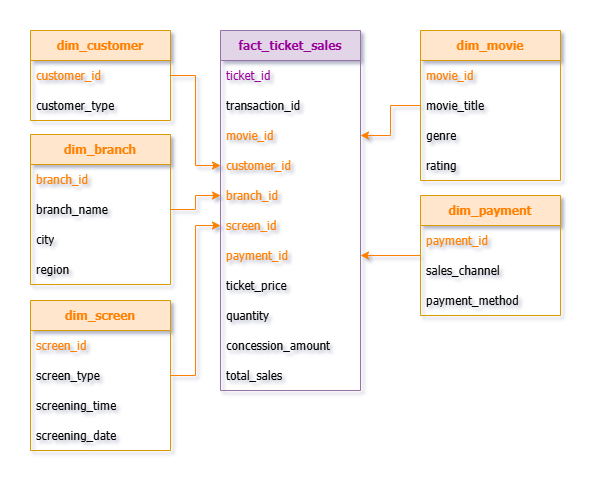

The diagram above was exported from draw.io. Its source (the exported page's mxGraphModel, read from the mxfile embedded in the PNG):
<mxGraphModel dx="1167" dy="608" grid="1" gridSize="10" guides="1" tooltips="1" connect="1" arrows="1" fold="1" page="1" pageScale="1" pageWidth="850" pageHeight="1100" math="0" shadow="0">
  <root>
    <mxCell id="0" />
    <mxCell id="1" parent="0" />
    <mxCell id="MQGvHz3pWe2yy5Zh64lE-11" parent="1" style="swimlane;fontStyle=0;childLayout=stackLayout;horizontal=1;startSize=30;horizontalStack=0;resizeParent=1;resizeParentMax=0;resizeLast=0;collapsible=1;marginBottom=0;whiteSpace=wrap;html=1;verticalAlign=middle;fillColor=#e1d5e7;strokeColor=#9673a6;fontFamily=Tahoma;" value="&lt;b&gt;&lt;font style=&quot;color: rgb(153, 0, 153);&quot;&gt;fact_ticket_sales&lt;/font&gt;&lt;/b&gt;" vertex="1">
      <mxGeometry height="360" width="140" x="350" y="340" as="geometry">
        <mxRectangle height="30" width="60" x="360" y="570" as="alternateBounds" />
      </mxGeometry>
    </mxCell>
    <mxCell id="MQGvHz3pWe2yy5Zh64lE-12" parent="MQGvHz3pWe2yy5Zh64lE-11" style="text;strokeColor=none;fillColor=none;align=left;verticalAlign=middle;spacingLeft=4;spacingRight=4;overflow=hidden;points=[[0,0.5],[1,0.5]];portConstraint=eastwest;rotatable=0;whiteSpace=wrap;html=1;fontFamily=Tahoma;" value="&lt;font style=&quot;color: rgb(153, 0, 153);&quot;&gt;ticket_id&lt;/font&gt;" vertex="1">
      <mxGeometry height="30" width="140" y="30" as="geometry" />
    </mxCell>
    <mxCell id="MQGvHz3pWe2yy5Zh64lE-13" parent="MQGvHz3pWe2yy5Zh64lE-11" style="text;strokeColor=none;fillColor=none;align=left;verticalAlign=middle;spacingLeft=4;spacingRight=4;overflow=hidden;points=[[0,0.5],[1,0.5]];portConstraint=eastwest;rotatable=0;whiteSpace=wrap;html=1;fontFamily=Tahoma;" value="&lt;font style=&quot;color: rgb(0, 0, 0);&quot;&gt;transaction_id&lt;/font&gt;" vertex="1">
      <mxGeometry height="30" width="140" y="60" as="geometry" />
    </mxCell>
    <mxCell id="MQGvHz3pWe2yy5Zh64lE-30" parent="MQGvHz3pWe2yy5Zh64lE-11" style="text;strokeColor=none;fillColor=none;align=left;verticalAlign=middle;spacingLeft=4;spacingRight=4;overflow=hidden;points=[[0,0.5],[1,0.5]];portConstraint=eastwest;rotatable=0;whiteSpace=wrap;html=1;fontFamily=Tahoma;" value="&lt;font style=&quot;color: rgb(255, 128, 0);&quot;&gt;movie_id&lt;/font&gt;" vertex="1">
      <mxGeometry height="30" width="140" y="90" as="geometry" />
    </mxCell>
    <mxCell id="MQGvHz3pWe2yy5Zh64lE-104" parent="MQGvHz3pWe2yy5Zh64lE-11" style="text;strokeColor=none;fillColor=none;align=left;verticalAlign=middle;spacingLeft=4;spacingRight=4;overflow=hidden;points=[[0,0.5],[1,0.5]];portConstraint=eastwest;rotatable=0;whiteSpace=wrap;html=1;fontFamily=Tahoma;" value="&lt;font style=&quot;color: rgb(255, 128, 0);&quot;&gt;customer_id&lt;/font&gt;" vertex="1">
      <mxGeometry height="30" width="140" y="120" as="geometry" />
    </mxCell>
    <mxCell id="MQGvHz3pWe2yy5Zh64lE-103" parent="MQGvHz3pWe2yy5Zh64lE-11" style="text;strokeColor=none;fillColor=none;align=left;verticalAlign=middle;spacingLeft=4;spacingRight=4;overflow=hidden;points=[[0,0.5],[1,0.5]];portConstraint=eastwest;rotatable=0;whiteSpace=wrap;html=1;fontFamily=Tahoma;" value="&lt;font style=&quot;color: rgb(255, 128, 0);&quot;&gt;branch_id&lt;/font&gt;" vertex="1">
      <mxGeometry height="30" width="140" y="150" as="geometry" />
    </mxCell>
    <mxCell id="MQGvHz3pWe2yy5Zh64lE-118" parent="MQGvHz3pWe2yy5Zh64lE-11" style="text;strokeColor=none;fillColor=none;align=left;verticalAlign=middle;spacingLeft=4;spacingRight=4;overflow=hidden;points=[[0,0.5],[1,0.5]];portConstraint=eastwest;rotatable=0;whiteSpace=wrap;html=1;fontFamily=Tahoma;" value="&lt;font style=&quot;color: rgb(255, 128, 0);&quot;&gt;screen_id&lt;/font&gt;" vertex="1">
      <mxGeometry height="30" width="140" y="180" as="geometry" />
    </mxCell>
    <mxCell id="MQGvHz3pWe2yy5Zh64lE-120" parent="MQGvHz3pWe2yy5Zh64lE-11" style="text;strokeColor=none;fillColor=none;align=left;verticalAlign=middle;spacingLeft=4;spacingRight=4;overflow=hidden;points=[[0,0.5],[1,0.5]];portConstraint=eastwest;rotatable=0;whiteSpace=wrap;html=1;fontFamily=Tahoma;" value="&lt;font style=&quot;color: rgb(255, 128, 0);&quot;&gt;payment_id&lt;/font&gt;" vertex="1">
      <mxGeometry height="30" width="140" y="210" as="geometry" />
    </mxCell>
    <mxCell id="MQGvHz3pWe2yy5Zh64lE-66" parent="MQGvHz3pWe2yy5Zh64lE-11" style="text;strokeColor=none;fillColor=none;align=left;verticalAlign=middle;spacingLeft=4;spacingRight=4;overflow=hidden;points=[[0,0.5],[1,0.5]];portConstraint=eastwest;rotatable=0;whiteSpace=wrap;html=1;fontFamily=Tahoma;" value="ticket_price" vertex="1">
      <mxGeometry height="30" width="140" y="240" as="geometry" />
    </mxCell>
    <mxCell id="MQGvHz3pWe2yy5Zh64lE-67" parent="MQGvHz3pWe2yy5Zh64lE-11" style="text;strokeColor=none;fillColor=none;align=left;verticalAlign=middle;spacingLeft=4;spacingRight=4;overflow=hidden;points=[[0,0.5],[1,0.5]];portConstraint=eastwest;rotatable=0;whiteSpace=wrap;html=1;fontFamily=Tahoma;" value="quantity" vertex="1">
      <mxGeometry height="30" width="140" y="270" as="geometry" />
    </mxCell>
    <mxCell id="MQGvHz3pWe2yy5Zh64lE-68" parent="MQGvHz3pWe2yy5Zh64lE-11" style="text;strokeColor=none;fillColor=none;align=left;verticalAlign=middle;spacingLeft=4;spacingRight=4;overflow=hidden;points=[[0,0.5],[1,0.5]];portConstraint=eastwest;rotatable=0;whiteSpace=wrap;html=1;fontFamily=Tahoma;" value="concession_amount" vertex="1">
      <mxGeometry height="30" width="140" y="300" as="geometry" />
    </mxCell>
    <mxCell id="MQGvHz3pWe2yy5Zh64lE-73" parent="MQGvHz3pWe2yy5Zh64lE-11" style="text;strokeColor=none;fillColor=none;align=left;verticalAlign=middle;spacingLeft=4;spacingRight=4;overflow=hidden;points=[[0,0.5],[1,0.5]];portConstraint=eastwest;rotatable=0;whiteSpace=wrap;html=1;fontFamily=Tahoma;" value="total_sales" vertex="1">
      <mxGeometry height="30" width="140" y="330" as="geometry" />
    </mxCell>
    <mxCell id="MQGvHz3pWe2yy5Zh64lE-109" edge="1" parent="1" source="MQGvHz3pWe2yy5Zh64lE-74" style="edgeStyle=orthogonalEdgeStyle;rounded=0;orthogonalLoop=1;jettySize=auto;html=1;entryX=1;entryY=0.5;entryDx=0;entryDy=0;strokeColor=#FF8000;" target="MQGvHz3pWe2yy5Zh64lE-30">
      <mxGeometry relative="1" as="geometry" />
    </mxCell>
    <mxCell id="MQGvHz3pWe2yy5Zh64lE-74" parent="1" style="swimlane;fontStyle=0;childLayout=stackLayout;horizontal=1;startSize=30;horizontalStack=0;resizeParent=1;resizeParentMax=0;resizeLast=0;collapsible=1;marginBottom=0;whiteSpace=wrap;html=1;verticalAlign=middle;fillColor=#ffe6cc;strokeColor=#d79b00;" value="&lt;b&gt;&lt;font face=&quot;Tahoma&quot; style=&quot;color: rgb(255, 128, 0);&quot;&gt;dim_movie&lt;/font&gt;&lt;/b&gt;" vertex="1">
      <mxGeometry height="150" width="140" x="550" y="340" as="geometry">
        <mxRectangle height="30" width="60" x="360" y="570" as="alternateBounds" />
      </mxGeometry>
    </mxCell>
    <mxCell id="MQGvHz3pWe2yy5Zh64lE-75" parent="MQGvHz3pWe2yy5Zh64lE-74" style="text;strokeColor=none;fillColor=none;align=left;verticalAlign=middle;spacingLeft=4;spacingRight=4;overflow=hidden;points=[[0,0.5],[1,0.5]];portConstraint=eastwest;rotatable=0;whiteSpace=wrap;html=1;fontFamily=Tahoma;" value="&lt;font style=&quot;color: rgb(255, 128, 0);&quot;&gt;movie_id&lt;/font&gt;" vertex="1">
      <mxGeometry height="30" width="140" y="30" as="geometry" />
    </mxCell>
    <mxCell id="MQGvHz3pWe2yy5Zh64lE-76" parent="MQGvHz3pWe2yy5Zh64lE-74" style="text;strokeColor=none;fillColor=none;align=left;verticalAlign=middle;spacingLeft=4;spacingRight=4;overflow=hidden;points=[[0,0.5],[1,0.5]];portConstraint=eastwest;rotatable=0;whiteSpace=wrap;html=1;fontFamily=Tahoma;" value="movie_title" vertex="1">
      <mxGeometry height="30" width="140" y="60" as="geometry" />
    </mxCell>
    <mxCell id="MQGvHz3pWe2yy5Zh64lE-77" parent="MQGvHz3pWe2yy5Zh64lE-74" style="text;strokeColor=none;fillColor=none;align=left;verticalAlign=middle;spacingLeft=4;spacingRight=4;overflow=hidden;points=[[0,0.5],[1,0.5]];portConstraint=eastwest;rotatable=0;whiteSpace=wrap;html=1;fontFamily=Tahoma;" value="genre" vertex="1">
      <mxGeometry height="30" width="140" y="90" as="geometry" />
    </mxCell>
    <mxCell id="MQGvHz3pWe2yy5Zh64lE-78" parent="MQGvHz3pWe2yy5Zh64lE-74" style="text;strokeColor=none;fillColor=none;align=left;verticalAlign=middle;spacingLeft=4;spacingRight=4;overflow=hidden;points=[[0,0.5],[1,0.5]];portConstraint=eastwest;rotatable=0;whiteSpace=wrap;html=1;fontFamily=Tahoma;" value="rating" vertex="1">
      <mxGeometry height="30" width="140" y="120" as="geometry" />
    </mxCell>
    <mxCell id="MQGvHz3pWe2yy5Zh64lE-112" edge="1" parent="1" source="MQGvHz3pWe2yy5Zh64lE-61" style="edgeStyle=orthogonalEdgeStyle;rounded=0;orthogonalLoop=1;jettySize=auto;html=1;entryX=0;entryY=0.5;entryDx=0;entryDy=0;strokeColor=#FF8000;exitX=1;exitY=0.5;exitDx=0;exitDy=0;" target="MQGvHz3pWe2yy5Zh64lE-103">
      <mxGeometry relative="1" as="geometry" />
    </mxCell>
    <mxCell id="MQGvHz3pWe2yy5Zh64lE-93" parent="1" style="swimlane;fontStyle=0;childLayout=stackLayout;horizontal=1;startSize=30;horizontalStack=0;resizeParent=1;resizeParentMax=0;resizeLast=0;collapsible=1;marginBottom=0;whiteSpace=wrap;html=1;verticalAlign=middle;fillColor=#ffe6cc;strokeColor=#d79b00;" value="&lt;b&gt;&lt;font face=&quot;Tahoma&quot; style=&quot;color: rgb(255, 128, 0);&quot;&gt;dim_branch&lt;/font&gt;&lt;/b&gt;" vertex="1">
      <mxGeometry height="150" width="140" x="160" y="444" as="geometry">
        <mxRectangle height="30" width="60" x="360" y="570" as="alternateBounds" />
      </mxGeometry>
    </mxCell>
    <mxCell id="MQGvHz3pWe2yy5Zh64lE-94" parent="MQGvHz3pWe2yy5Zh64lE-93" style="text;strokeColor=none;fillColor=none;align=left;verticalAlign=middle;spacingLeft=4;spacingRight=4;overflow=hidden;points=[[0,0.5],[1,0.5]];portConstraint=eastwest;rotatable=0;whiteSpace=wrap;html=1;fontFamily=Tahoma;" value="&lt;font style=&quot;color: rgb(255, 128, 0);&quot;&gt;branch_id&lt;/font&gt;" vertex="1">
      <mxGeometry height="30" width="140" y="30" as="geometry" />
    </mxCell>
    <mxCell id="MQGvHz3pWe2yy5Zh64lE-61" parent="MQGvHz3pWe2yy5Zh64lE-93" style="text;strokeColor=none;fillColor=none;align=left;verticalAlign=middle;spacingLeft=4;spacingRight=4;overflow=hidden;points=[[0,0.5],[1,0.5]];portConstraint=eastwest;rotatable=0;whiteSpace=wrap;html=1;fontFamily=Tahoma;" value="branch_name" vertex="1">
      <mxGeometry height="30" width="140" y="60" as="geometry" />
    </mxCell>
    <mxCell id="MQGvHz3pWe2yy5Zh64lE-62" parent="MQGvHz3pWe2yy5Zh64lE-93" style="text;strokeColor=none;fillColor=none;align=left;verticalAlign=middle;spacingLeft=4;spacingRight=4;overflow=hidden;points=[[0,0.5],[1,0.5]];portConstraint=eastwest;rotatable=0;whiteSpace=wrap;html=1;fontFamily=Tahoma;" value="city" vertex="1">
      <mxGeometry height="30" width="140" y="90" as="geometry" />
    </mxCell>
    <mxCell id="MQGvHz3pWe2yy5Zh64lE-63" parent="MQGvHz3pWe2yy5Zh64lE-93" style="text;strokeColor=none;fillColor=none;align=left;verticalAlign=middle;spacingLeft=4;spacingRight=4;overflow=hidden;points=[[0,0.5],[1,0.5]];portConstraint=eastwest;rotatable=0;whiteSpace=wrap;html=1;fontFamily=Tahoma;" value="region" vertex="1">
      <mxGeometry height="30" width="140" y="120" as="geometry" />
    </mxCell>
    <mxCell id="MQGvHz3pWe2yy5Zh64lE-113" edge="1" parent="1" source="MQGvHz3pWe2yy5Zh64lE-99" style="edgeStyle=orthogonalEdgeStyle;rounded=0;orthogonalLoop=1;jettySize=auto;html=1;entryX=0;entryY=0.5;entryDx=0;entryDy=0;strokeColor=#FF8000;exitX=1;exitY=0.5;exitDx=0;exitDy=0;" target="MQGvHz3pWe2yy5Zh64lE-104">
      <mxGeometry relative="1" as="geometry" />
    </mxCell>
    <mxCell id="MQGvHz3pWe2yy5Zh64lE-98" parent="1" style="swimlane;fontStyle=0;childLayout=stackLayout;horizontal=1;startSize=30;horizontalStack=0;resizeParent=1;resizeParentMax=0;resizeLast=0;collapsible=1;marginBottom=0;whiteSpace=wrap;html=1;verticalAlign=middle;fillColor=#ffe6cc;strokeColor=#d79b00;" value="&lt;b&gt;&lt;font face=&quot;Tahoma&quot; style=&quot;color: rgb(255, 128, 0);&quot;&gt;dim_customer&lt;/font&gt;&lt;/b&gt;" vertex="1">
      <mxGeometry height="90" width="140" x="160" y="340" as="geometry">
        <mxRectangle height="30" width="60" x="360" y="570" as="alternateBounds" />
      </mxGeometry>
    </mxCell>
    <mxCell id="MQGvHz3pWe2yy5Zh64lE-99" parent="MQGvHz3pWe2yy5Zh64lE-98" style="text;strokeColor=none;fillColor=none;align=left;verticalAlign=middle;spacingLeft=4;spacingRight=4;overflow=hidden;points=[[0,0.5],[1,0.5]];portConstraint=eastwest;rotatable=0;whiteSpace=wrap;html=1;fontFamily=Tahoma;" value="&lt;font style=&quot;color: rgb(255, 128, 0);&quot;&gt;customer_id&lt;/font&gt;" vertex="1">
      <mxGeometry height="30" width="140" y="30" as="geometry" />
    </mxCell>
    <mxCell id="MQGvHz3pWe2yy5Zh64lE-64" parent="MQGvHz3pWe2yy5Zh64lE-98" style="text;strokeColor=none;fillColor=none;align=left;verticalAlign=middle;spacingLeft=4;spacingRight=4;overflow=hidden;points=[[0,0.5],[1,0.5]];portConstraint=eastwest;rotatable=0;whiteSpace=wrap;html=1;fontFamily=Tahoma;" value="customer_type" vertex="1">
      <mxGeometry height="30" width="140" y="60" as="geometry" />
    </mxCell>
    <mxCell id="MQGvHz3pWe2yy5Zh64lE-121" edge="1" parent="1" source="MQGvHz3pWe2yy5Zh64lE-105" style="edgeStyle=orthogonalEdgeStyle;rounded=0;orthogonalLoop=1;jettySize=auto;html=1;entryX=1;entryY=0.5;entryDx=0;entryDy=0;strokeColor=#FF8000;" target="MQGvHz3pWe2yy5Zh64lE-120">
      <mxGeometry relative="1" as="geometry" />
    </mxCell>
    <mxCell id="MQGvHz3pWe2yy5Zh64lE-105" parent="1" style="swimlane;fontStyle=0;childLayout=stackLayout;horizontal=1;startSize=30;horizontalStack=0;resizeParent=1;resizeParentMax=0;resizeLast=0;collapsible=1;marginBottom=0;whiteSpace=wrap;html=1;verticalAlign=middle;fillColor=#ffe6cc;strokeColor=#d79b00;" value="&lt;b&gt;&lt;font face=&quot;Tahoma&quot; style=&quot;color: rgb(255, 128, 0);&quot;&gt;dim_payment&lt;/font&gt;&lt;/b&gt;" vertex="1">
      <mxGeometry height="120" width="140" x="550" y="505" as="geometry">
        <mxRectangle height="30" width="60" x="360" y="570" as="alternateBounds" />
      </mxGeometry>
    </mxCell>
    <mxCell id="MQGvHz3pWe2yy5Zh64lE-106" parent="MQGvHz3pWe2yy5Zh64lE-105" style="text;strokeColor=none;fillColor=none;align=left;verticalAlign=middle;spacingLeft=4;spacingRight=4;overflow=hidden;points=[[0,0.5],[1,0.5]];portConstraint=eastwest;rotatable=0;whiteSpace=wrap;html=1;fontFamily=Tahoma;" value="&lt;font style=&quot;color: rgb(255, 128, 0);&quot;&gt;payment_id&lt;/font&gt;" vertex="1">
      <mxGeometry height="30" width="140" y="30" as="geometry" />
    </mxCell>
    <mxCell id="MQGvHz3pWe2yy5Zh64lE-70" parent="MQGvHz3pWe2yy5Zh64lE-105" style="text;strokeColor=none;fillColor=none;align=left;verticalAlign=middle;spacingLeft=4;spacingRight=4;overflow=hidden;points=[[0,0.5],[1,0.5]];portConstraint=eastwest;rotatable=0;whiteSpace=wrap;html=1;fontFamily=Tahoma;" value="sales_channel" vertex="1">
      <mxGeometry height="30" width="140" y="60" as="geometry" />
    </mxCell>
    <mxCell id="MQGvHz3pWe2yy5Zh64lE-69" parent="MQGvHz3pWe2yy5Zh64lE-105" style="text;strokeColor=none;fillColor=none;align=left;verticalAlign=middle;spacingLeft=4;spacingRight=4;overflow=hidden;points=[[0,0.5],[1,0.5]];portConstraint=eastwest;rotatable=0;whiteSpace=wrap;html=1;fontFamily=Tahoma;" value="payment_method" vertex="1">
      <mxGeometry height="30" width="140" y="90" as="geometry" />
    </mxCell>
    <mxCell id="MQGvHz3pWe2yy5Zh64lE-114" parent="1" style="swimlane;fontStyle=0;childLayout=stackLayout;horizontal=1;startSize=30;horizontalStack=0;resizeParent=1;resizeParentMax=0;resizeLast=0;collapsible=1;marginBottom=0;whiteSpace=wrap;html=1;verticalAlign=middle;fillColor=#ffe6cc;strokeColor=#d79b00;" value="&lt;b&gt;&lt;font face=&quot;Tahoma&quot; style=&quot;color: rgb(255, 128, 0);&quot;&gt;dim_screen&lt;/font&gt;&lt;/b&gt;" vertex="1">
      <mxGeometry height="150" width="140" x="160" y="610" as="geometry">
        <mxRectangle height="30" width="60" x="360" y="570" as="alternateBounds" />
      </mxGeometry>
    </mxCell>
    <mxCell id="MQGvHz3pWe2yy5Zh64lE-115" parent="MQGvHz3pWe2yy5Zh64lE-114" style="text;strokeColor=none;fillColor=none;align=left;verticalAlign=middle;spacingLeft=4;spacingRight=4;overflow=hidden;points=[[0,0.5],[1,0.5]];portConstraint=eastwest;rotatable=0;whiteSpace=wrap;html=1;fontFamily=Tahoma;" value="&lt;font style=&quot;color: rgb(255, 128, 0);&quot;&gt;screen_id&lt;/font&gt;" vertex="1">
      <mxGeometry height="30" width="140" y="30" as="geometry" />
    </mxCell>
    <mxCell id="MQGvHz3pWe2yy5Zh64lE-65" parent="MQGvHz3pWe2yy5Zh64lE-114" style="text;strokeColor=none;fillColor=none;align=left;verticalAlign=middle;spacingLeft=4;spacingRight=4;overflow=hidden;points=[[0,0.5],[1,0.5]];portConstraint=eastwest;rotatable=0;whiteSpace=wrap;html=1;fontFamily=Tahoma;" value="screen_type" vertex="1">
      <mxGeometry height="30" width="140" y="60" as="geometry" />
    </mxCell>
    <mxCell id="MQGvHz3pWe2yy5Zh64lE-72" parent="MQGvHz3pWe2yy5Zh64lE-114" style="text;strokeColor=none;fillColor=none;align=left;verticalAlign=middle;spacingLeft=4;spacingRight=4;overflow=hidden;points=[[0,0.5],[1,0.5]];portConstraint=eastwest;rotatable=0;whiteSpace=wrap;html=1;fontFamily=Tahoma;" value="screening_time" vertex="1">
      <mxGeometry height="30" width="140" y="90" as="geometry" />
    </mxCell>
    <mxCell id="MQGvHz3pWe2yy5Zh64lE-71" parent="MQGvHz3pWe2yy5Zh64lE-114" style="text;strokeColor=none;fillColor=none;align=left;verticalAlign=middle;spacingLeft=4;spacingRight=4;overflow=hidden;points=[[0,0.5],[1,0.5]];portConstraint=eastwest;rotatable=0;whiteSpace=wrap;html=1;fontFamily=Tahoma;" value="screening_date" vertex="1">
      <mxGeometry height="30" width="140" y="120" as="geometry" />
    </mxCell>
    <mxCell id="MQGvHz3pWe2yy5Zh64lE-119" edge="1" parent="1" source="MQGvHz3pWe2yy5Zh64lE-65" style="edgeStyle=orthogonalEdgeStyle;rounded=0;orthogonalLoop=1;jettySize=auto;html=1;entryX=0;entryY=0.5;entryDx=0;entryDy=0;strokeColor=#FF8000;" target="MQGvHz3pWe2yy5Zh64lE-118">
      <mxGeometry relative="1" as="geometry" />
    </mxCell>
    <mxCell id="MQGvHz3pWe2yy5Zh64lE-122" parent="1" style="rounded=0;whiteSpace=wrap;html=1;fillColor=none;strokeColor=none;" value="" vertex="1">
      <mxGeometry height="30" width="120" x="365" y="310" as="geometry" />
    </mxCell>
    <mxCell id="MQGvHz3pWe2yy5Zh64lE-123" parent="1" style="rounded=0;whiteSpace=wrap;html=1;fillColor=none;strokeColor=none;rotation=-90;" value="" vertex="1">
      <mxGeometry height="30" width="120" x="645" y="470" as="geometry" />
    </mxCell>
    <mxCell id="MQGvHz3pWe2yy5Zh64lE-124" parent="1" style="rounded=0;whiteSpace=wrap;html=1;fillColor=none;strokeColor=none;rotation=-90;" value="" vertex="1">
      <mxGeometry height="30" width="120" x="85" y="504" as="geometry" />
    </mxCell>
    <mxCell id="MQGvHz3pWe2yy5Zh64lE-125" parent="1" style="rounded=0;whiteSpace=wrap;html=1;fillColor=none;strokeColor=none;rotation=-180;" value="" vertex="1">
      <mxGeometry height="30" width="120" x="170" y="759" as="geometry" />
    </mxCell>
  </root>
</mxGraphModel>